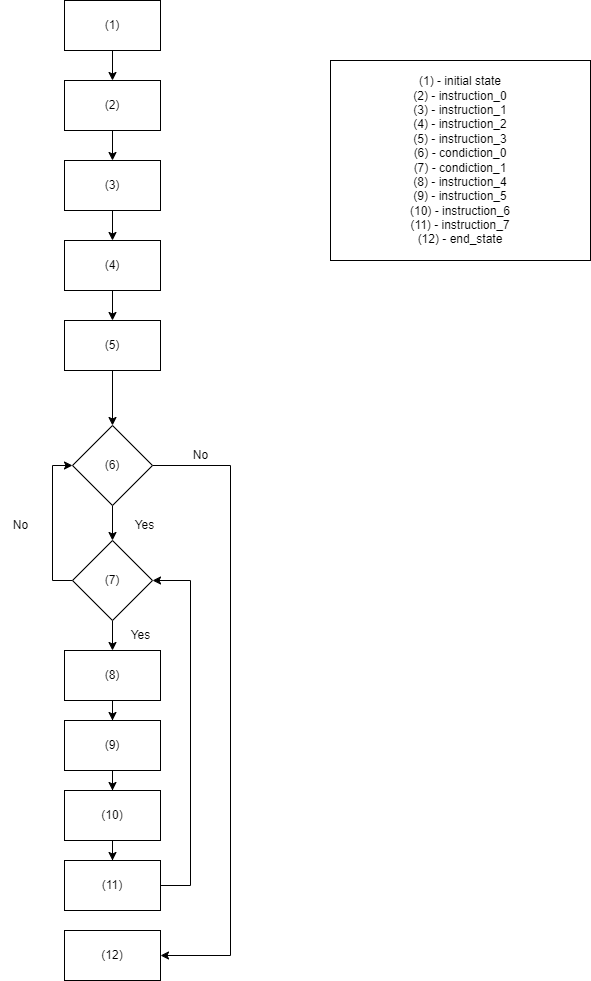

The diagram above was exported from draw.io. Its source (the exported page's mxGraphModel, read from the mxfile embedded in the PNG):
<mxGraphModel dx="1050" dy="522" grid="1" gridSize="10" guides="1" tooltips="1" connect="1" arrows="1" fold="1" page="1" pageScale="1" pageWidth="827" pageHeight="1169" math="0" shadow="0">
  <root>
    <mxCell id="0" />
    <mxCell id="1" parent="0" />
    <mxCell id="I_R6JFOAYEqGNeknSYOl-3" value="" style="edgeStyle=orthogonalEdgeStyle;rounded=0;orthogonalLoop=1;jettySize=auto;html=1;" parent="1" source="I_R6JFOAYEqGNeknSYOl-1" target="I_R6JFOAYEqGNeknSYOl-2" edge="1">
      <mxGeometry relative="1" as="geometry" />
    </mxCell>
    <mxCell id="I_R6JFOAYEqGNeknSYOl-1" value="(1)" style="rounded=0;whiteSpace=wrap;html=1;" parent="1" vertex="1">
      <mxGeometry x="354" y="80" width="96" height="50" as="geometry" />
    </mxCell>
    <mxCell id="I_R6JFOAYEqGNeknSYOl-6" value="" style="edgeStyle=orthogonalEdgeStyle;rounded=0;orthogonalLoop=1;jettySize=auto;html=1;entryX=0.5;entryY=0;entryDx=0;entryDy=0;" parent="1" source="I_R6JFOAYEqGNeknSYOl-2" target="I_R6JFOAYEqGNeknSYOl-4" edge="1">
      <mxGeometry relative="1" as="geometry" />
    </mxCell>
    <mxCell id="I_R6JFOAYEqGNeknSYOl-2" value="(2)" style="rounded=0;whiteSpace=wrap;html=1;" parent="1" vertex="1">
      <mxGeometry x="354" y="160" width="96" height="50" as="geometry" />
    </mxCell>
    <mxCell id="I_R6JFOAYEqGNeknSYOl-7" value="" style="edgeStyle=orthogonalEdgeStyle;rounded=0;orthogonalLoop=1;jettySize=auto;html=1;" parent="1" source="I_R6JFOAYEqGNeknSYOl-4" target="I_R6JFOAYEqGNeknSYOl-5" edge="1">
      <mxGeometry relative="1" as="geometry" />
    </mxCell>
    <mxCell id="I_R6JFOAYEqGNeknSYOl-4" value="(3)" style="rounded=0;whiteSpace=wrap;html=1;" parent="1" vertex="1">
      <mxGeometry x="354" y="240" width="96" height="50" as="geometry" />
    </mxCell>
    <mxCell id="3fLlbZ0fafijP-o3DdWC-2" value="" style="edgeStyle=orthogonalEdgeStyle;rounded=0;orthogonalLoop=1;jettySize=auto;html=1;" parent="1" source="I_R6JFOAYEqGNeknSYOl-5" target="3fLlbZ0fafijP-o3DdWC-1" edge="1">
      <mxGeometry relative="1" as="geometry" />
    </mxCell>
    <mxCell id="I_R6JFOAYEqGNeknSYOl-5" value="(4)" style="rounded=0;whiteSpace=wrap;html=1;" parent="1" vertex="1">
      <mxGeometry x="354" y="320" width="96" height="50" as="geometry" />
    </mxCell>
    <mxCell id="3fLlbZ0fafijP-o3DdWC-5" value="" style="edgeStyle=orthogonalEdgeStyle;rounded=0;orthogonalLoop=1;jettySize=auto;html=1;" parent="1" source="I_R6JFOAYEqGNeknSYOl-14" target="I_R6JFOAYEqGNeknSYOl-19" edge="1">
      <mxGeometry relative="1" as="geometry" />
    </mxCell>
    <mxCell id="3fLlbZ0fafijP-o3DdWC-23" style="edgeStyle=orthogonalEdgeStyle;rounded=0;orthogonalLoop=1;jettySize=auto;html=1;entryX=1;entryY=0.5;entryDx=0;entryDy=0;" parent="1" source="I_R6JFOAYEqGNeknSYOl-14" target="3fLlbZ0fafijP-o3DdWC-22" edge="1">
      <mxGeometry relative="1" as="geometry">
        <Array as="points">
          <mxPoint x="520" y="545" />
          <mxPoint x="520" y="1035" />
        </Array>
      </mxGeometry>
    </mxCell>
    <mxCell id="I_R6JFOAYEqGNeknSYOl-14" value="(6)" style="rhombus;whiteSpace=wrap;html=1;" parent="1" vertex="1">
      <mxGeometry x="362" y="505" width="80" height="80" as="geometry" />
    </mxCell>
    <mxCell id="3fLlbZ0fafijP-o3DdWC-18" style="edgeStyle=orthogonalEdgeStyle;rounded=0;orthogonalLoop=1;jettySize=auto;html=1;exitX=0;exitY=0.5;exitDx=0;exitDy=0;entryX=0;entryY=0.5;entryDx=0;entryDy=0;" parent="1" source="I_R6JFOAYEqGNeknSYOl-19" target="I_R6JFOAYEqGNeknSYOl-14" edge="1">
      <mxGeometry relative="1" as="geometry" />
    </mxCell>
    <mxCell id="3fLlbZ0fafijP-o3DdWC-26" value="" style="edgeStyle=orthogonalEdgeStyle;rounded=0;orthogonalLoop=1;jettySize=auto;html=1;" parent="1" source="I_R6JFOAYEqGNeknSYOl-19" target="3fLlbZ0fafijP-o3DdWC-6" edge="1">
      <mxGeometry relative="1" as="geometry" />
    </mxCell>
    <mxCell id="I_R6JFOAYEqGNeknSYOl-19" value="(7)" style="rhombus;whiteSpace=wrap;html=1;" parent="1" vertex="1">
      <mxGeometry x="362" y="620" width="80" height="80" as="geometry" />
    </mxCell>
    <mxCell id="I_R6JFOAYEqGNeknSYOl-37" value="Yes" style="text;html=1;align=center;verticalAlign=middle;resizable=0;points=[];autosize=1;strokeColor=none;fillColor=none;" parent="1" vertex="1">
      <mxGeometry x="414" y="590" width="40" height="30" as="geometry" />
    </mxCell>
    <mxCell id="3fLlbZ0fafijP-o3DdWC-3" value="" style="edgeStyle=orthogonalEdgeStyle;rounded=0;orthogonalLoop=1;jettySize=auto;html=1;" parent="1" source="3fLlbZ0fafijP-o3DdWC-1" target="I_R6JFOAYEqGNeknSYOl-14" edge="1">
      <mxGeometry relative="1" as="geometry" />
    </mxCell>
    <mxCell id="3fLlbZ0fafijP-o3DdWC-1" value="(5)" style="rounded=0;whiteSpace=wrap;html=1;" parent="1" vertex="1">
      <mxGeometry x="354" y="400" width="96" height="50" as="geometry" />
    </mxCell>
    <mxCell id="3fLlbZ0fafijP-o3DdWC-29" value="" style="edgeStyle=orthogonalEdgeStyle;rounded=0;orthogonalLoop=1;jettySize=auto;html=1;" parent="1" source="3fLlbZ0fafijP-o3DdWC-6" target="3fLlbZ0fafijP-o3DdWC-7" edge="1">
      <mxGeometry relative="1" as="geometry" />
    </mxCell>
    <mxCell id="3fLlbZ0fafijP-o3DdWC-6" value="(8)" style="rounded=0;whiteSpace=wrap;html=1;" parent="1" vertex="1">
      <mxGeometry x="354" y="730" width="96" height="50" as="geometry" />
    </mxCell>
    <mxCell id="3fLlbZ0fafijP-o3DdWC-15" value="" style="edgeStyle=orthogonalEdgeStyle;rounded=0;orthogonalLoop=1;jettySize=auto;html=1;" parent="1" source="3fLlbZ0fafijP-o3DdWC-7" target="3fLlbZ0fafijP-o3DdWC-8" edge="1">
      <mxGeometry relative="1" as="geometry" />
    </mxCell>
    <mxCell id="3fLlbZ0fafijP-o3DdWC-7" value="(9)" style="rounded=0;whiteSpace=wrap;html=1;" parent="1" vertex="1">
      <mxGeometry x="354" y="800" width="96" height="50" as="geometry" />
    </mxCell>
    <mxCell id="3fLlbZ0fafijP-o3DdWC-16" value="" style="edgeStyle=orthogonalEdgeStyle;rounded=0;orthogonalLoop=1;jettySize=auto;html=1;" parent="1" source="3fLlbZ0fafijP-o3DdWC-8" target="3fLlbZ0fafijP-o3DdWC-11" edge="1">
      <mxGeometry relative="1" as="geometry" />
    </mxCell>
    <mxCell id="3fLlbZ0fafijP-o3DdWC-8" value="(10)" style="rounded=0;whiteSpace=wrap;html=1;" parent="1" vertex="1">
      <mxGeometry x="354" y="870" width="96" height="50" as="geometry" />
    </mxCell>
    <mxCell id="3fLlbZ0fafijP-o3DdWC-20" style="edgeStyle=orthogonalEdgeStyle;rounded=0;orthogonalLoop=1;jettySize=auto;html=1;entryX=1;entryY=0.5;entryDx=0;entryDy=0;" parent="1" source="3fLlbZ0fafijP-o3DdWC-11" target="I_R6JFOAYEqGNeknSYOl-19" edge="1">
      <mxGeometry relative="1" as="geometry">
        <Array as="points">
          <mxPoint x="480" y="965" />
          <mxPoint x="480" y="660" />
        </Array>
      </mxGeometry>
    </mxCell>
    <mxCell id="3fLlbZ0fafijP-o3DdWC-11" value="(11)" style="rounded=0;whiteSpace=wrap;html=1;" parent="1" vertex="1">
      <mxGeometry x="354" y="940" width="96" height="50" as="geometry" />
    </mxCell>
    <mxCell id="3fLlbZ0fafijP-o3DdWC-17" value="Yes" style="text;html=1;align=center;verticalAlign=middle;resizable=0;points=[];autosize=1;strokeColor=none;fillColor=none;" parent="1" vertex="1">
      <mxGeometry x="410" y="700" width="40" height="30" as="geometry" />
    </mxCell>
    <mxCell id="3fLlbZ0fafijP-o3DdWC-19" value="No" style="text;html=1;align=center;verticalAlign=middle;resizable=0;points=[];autosize=1;strokeColor=none;fillColor=none;" parent="1" vertex="1">
      <mxGeometry x="290" y="590" width="40" height="30" as="geometry" />
    </mxCell>
    <mxCell id="3fLlbZ0fafijP-o3DdWC-22" value="(12)" style="rounded=0;whiteSpace=wrap;html=1;" parent="1" vertex="1">
      <mxGeometry x="354" y="1010" width="96" height="50" as="geometry" />
    </mxCell>
    <mxCell id="3fLlbZ0fafijP-o3DdWC-30" value="No" style="text;html=1;align=center;verticalAlign=middle;resizable=0;points=[];autosize=1;strokeColor=none;fillColor=none;" parent="1" vertex="1">
      <mxGeometry x="470" y="520" width="40" height="30" as="geometry" />
    </mxCell>
    <mxCell id="3fLlbZ0fafijP-o3DdWC-31" value="(1) - initial state&lt;br&gt;(2) - instruction_0&lt;br&gt;(3) - instruction_1&lt;br&gt;(4) - instruction_2&lt;br&gt;(5) - instruction_3&lt;br&gt;(6) - condiction_0&lt;br&gt;(7) - condiction_1&lt;br&gt;(8) - instruction_4&lt;br&gt;(9) - instruction_5&lt;br&gt;(10) - instruction_6&lt;br&gt;(11) - instruction_7&lt;br&gt;(12) - end_state" style="rounded=0;whiteSpace=wrap;html=1;" parent="1" vertex="1">
      <mxGeometry x="620" y="140" width="260" height="200" as="geometry" />
    </mxCell>
  </root>
</mxGraphModel>